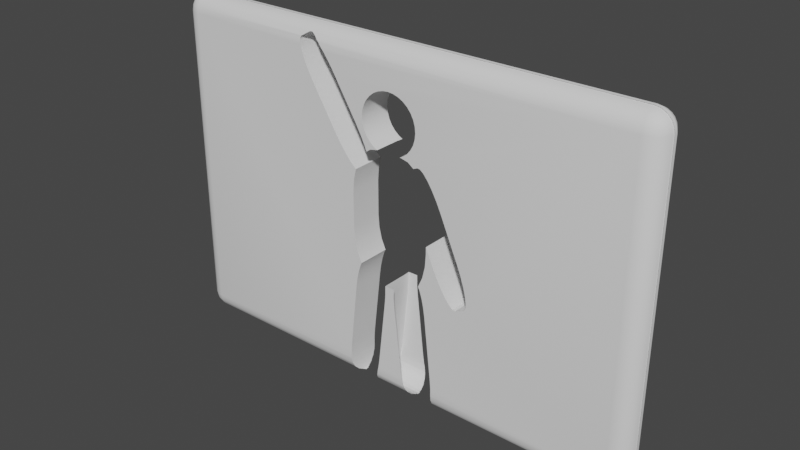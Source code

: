 # Source: wall4_def.blend  (saved by Blender 2.82.7; exported with 4.5.12 LTS)
import bpy
from mathutils import Matrix  # noqa: F401  (used for matrix-valued properties, if any)

bpy.ops.wm.read_factory_settings(use_empty=True)
scene = bpy.context.scene
scene.name = 'Scene'

# ---- collections
col_collection = bpy.data.collections.new('Collection'); scene.collection.children.link(col_collection)

# ---- node groups
ng_auto_smooth = bpy.data.node_groups.new('Auto Smooth', 'GeometryNodeTree')
_s = ng_auto_smooth.interface.new_socket(name='Geometry', in_out='OUTPUT', socket_type='NodeSocketGeometry')
_s = ng_auto_smooth.interface.new_socket(name='Geometry', in_out='INPUT', socket_type='NodeSocketGeometry')
_s = ng_auto_smooth.interface.new_socket(name='Angle', in_out='INPUT', socket_type='NodeSocketFloat')
_s.subtype = 'ANGLE'
_s.min_value = 0.0
_s.max_value = 3.142
ng_auto_smooth.is_modifier = True
_N = ng_auto_smooth.nodes; _L = ng_auto_smooth.links
n0 = _N.new('NodeGroupOutput'); n0.name = 'Group Output'; n0.location = (480, -100)
n1 = _N.new('NodeGroupInput'); n1.name = 'Group Input'; n1.location = (-420, -300)
n2 = _N.new('NodeGroupInput'); n2.name = 'Group Input.001'; n2.location = (-60, -100)
n3 = _N.new('GeometryNodeSetShadeSmooth'); n3.name = 'Set Shade Smooth'; n3.location = (120, -100)
n3.domain = 'EDGE'
n4 = _N.new('GeometryNodeSetShadeSmooth'); n4.name = 'Set Shade Smooth.001'; n4.location = (300, -100)
n5 = _N.new('GeometryNodeInputMeshEdgeAngle'); n5.name = 'Edge Angle'; n5.location = (-420, -220)
n6 = _N.new('GeometryNodeInputEdgeSmooth'); n6.name = 'Is Edge Smooth'; n6.location = (-60, -160)
n7 = _N.new('GeometryNodeInputShadeSmooth'); n7.name = 'Is Face Smooth'; n7.location = (-240, -340)
n8 = _N.new('FunctionNodeBooleanMath'); n8.name = 'Boolean Math'; n8.location = (-60, -220)
n9 = _N.new('FunctionNodeCompare'); n9.name = 'Compare'; n9.location = (-240, -180)
n9.operation = 'LESS_EQUAL'
_L.new(n5.outputs[0], n9.inputs[0])
_L.new(n4.outputs[0], n0.inputs[0])
_L.new(n1.outputs[1], n9.inputs[1])
_L.new(n9.outputs[0], n8.inputs[0])
_L.new(n7.outputs[0], n8.inputs[1])
_L.new(n2.outputs[0], n3.inputs[0])
_L.new(n6.outputs[0], n3.inputs[1])
_L.new(n3.outputs[0], n4.inputs[0])
_L.new(n8.outputs[0], n3.inputs[2])
n0.is_active_output = True

# ---- world
world_world = bpy.data.worlds.new('World'); scene.world = world_world
world_world.use_nodes = True; world_world.node_tree.nodes.clear()
_N = world_world.node_tree.nodes; _L = world_world.node_tree.links
n0 = _N.new('ShaderNodeOutputWorld'); n0.name = 'World Output'; n0.location = (300, 300)
n1 = _N.new('ShaderNodeBackground'); n1.name = 'Background'; n1.location = (10, 300)
n1.inputs[0].default_value = (0.05088, 0.05088, 0.05088, 1.0)
_L.new(n1.outputs[0], n0.inputs[0])
n0.is_active_output = True
world_world.color = (0.05088, 0.05088, 0.05088)
world_world.use_sun_shadow = False
world_world.sun_shadow_jitter_overblur = 0.0

# ---- meshes
me_cube = bpy.data.meshes.new('Cube')
me_cube.from_pydata([(-0.9556, 0.2263, -0.2043), (-0.7623, 0.2263, -1.018), (-0.9331, 0.2263, -0.502), (-0.8671, 0.2263, -0.7796), (-0.2958, 0.2263, 1.783), (-0.9556, 0.2263, 0.633), (-0.4665, 0.2263, 1.744), (-0.9331, 0.2263, 0.9306), (0.3652, 0.2263, 1.783), (0.5359, 0.2263, 1.744), (-2.14, -0.2787, 3.908), (-1.42, -0.2787, 3.163), (-2.072, -0.2787, 3.909), (-1.974, -0.2787, 3.851), (-1.85, -0.2787, 3.738), (-1.564, -0.2787, 3.382), (-1.71, -0.2787, 3.578), (-0.8573, -0.2787, 2.245), (-0.7269, -0.2787, 2.018), (-0.6182, -0.2787, 1.798), (-2.342, -0.2787, 3.784), (-2.003, -0.2787, 2.805), (-2.373, -0.2787, 3.725), (-2.366, -0.2787, 3.61), (-2.133, -0.2787, 3.032), (-2.242, -0.2787, 3.252), (-2.321, -0.2787, 3.449), (-1.44, -0.2787, 1.887), (-0.8868, -0.2787, 1.199), (-1.01, -0.2787, 1.312), (-1.297, -0.2787, 1.668), (-1.15, -0.2787, 1.472), (1.808, 0.1096, -1.251), (1.198, 0.1096, -0.4138), (1.742, 0.1096, -1.243), (1.652, 0.1096, -1.172), (1.545, 0.1096, -1.043), (1.31, 0.1096, -0.6505), (1.429, 0.1096, -0.8652), (2.026, 0.1096, -1.156), (1.824, 0.1096, -0.1395), (2.065, 0.1096, -1.101), (2.074, 0.1096, -0.9868), (1.922, 0.1096, -0.3824), (2.0, 0.1096, -0.615), (2.052, 0.1096, -0.8211), (0.7824, 0.1096, 1.684), (1.393, 0.1096, 0.8468), (0.849, 0.1096, 1.676), (0.9389, 0.1096, 1.605), (1.046, 0.1096, 1.476), (1.281, 0.1096, 1.084), (1.162, 0.1096, 1.298), (5.558, 0.4, 3.658), (5.558, -0.04166, 4.1), (6.0, -0.04166, 3.658), (5.558, 0.3784, 3.795), (5.558, 0.3157, 3.918), (5.695, 0.3784, 3.658), (5.698, 0.3528, 3.799), (5.694, 0.2936, 3.912), (5.818, 0.3157, 3.658), (5.812, 0.2933, 3.794), (5.792, 0.2513, 3.892), (5.695, -0.04166, 4.078), (5.818, -0.04166, 4.016), (5.558, 0.09484, 4.078), (5.699, 0.09846, 4.053), (5.812, 0.09389, 3.994), (5.558, 0.2179, 4.016), (5.694, 0.2121, 3.993), (5.792, 0.192, 3.951), (5.978, 0.09484, 3.658), (5.916, 0.2179, 3.658), (5.978, -0.04166, 3.795), (5.953, 0.09925, 3.798), (5.894, 0.2119, 3.794), (5.916, -0.04166, 3.918), (5.893, 0.09424, 3.912), (5.851, 0.192, 3.892), (5.558, -0.04166, -4.1), (5.558, 0.4, -3.658), (6.0, -0.04166, -3.658), (5.558, 0.09484, -4.078), (5.558, 0.2179, -4.016), (5.695, -0.04166, -4.078), (5.698, 0.09925, -4.053), (5.694, 0.2119, -3.994), (5.818, -0.04166, -4.016), (5.812, 0.09424, -3.993), (5.792, 0.192, -3.951), (5.695, 0.3784, -3.658), (5.818, 0.3157, -3.658), (5.558, 0.3784, -3.795), (5.699, 0.3528, -3.798), (5.812, 0.2936, -3.794), (5.558, 0.3157, -3.918), (5.694, 0.2933, -3.912), (5.792, 0.2513, -3.892), (5.978, -0.04166, -3.795), (5.916, -0.04166, -3.918), (5.978, 0.09484, -3.658), (5.953, 0.09846, -3.799), (5.894, 0.09389, -3.912), (5.916, 0.2179, -3.658), (5.893, 0.2121, -3.794), (5.851, 0.192, -3.892), (6.0, 0.04166, 3.658), (5.558, 0.04166, 4.1), (5.558, -0.4, 3.658), (5.978, 0.04166, 3.795), (5.916, 0.04166, 3.918), (5.978, -0.09484, 3.658), (5.953, -0.09846, 3.799), (5.894, -0.09389, 3.912), (5.916, -0.2179, 3.658), (5.893, -0.2121, 3.794), (5.851, -0.192, 3.892), (5.558, -0.09484, 4.078), (5.558, -0.2179, 4.016), (5.695, 0.04166, 4.078), (5.698, -0.09925, 4.053), (5.694, -0.2119, 3.994), (5.818, 0.04166, 4.016), (5.812, -0.09424, 3.993), (5.792, -0.192, 3.951), (5.695, -0.3784, 3.658), (5.818, -0.3157, 3.658), (5.558, -0.3784, 3.795), (5.699, -0.3528, 3.798), (5.812, -0.2936, 3.794), (5.558, -0.3157, 3.918), (5.694, -0.2933, 3.912), (5.792, -0.2513, 3.892), (6.0, 0.04166, -3.658), (5.558, -0.4, -3.658), (5.558, 0.04166, -4.1), (5.978, -0.09484, -3.658), (5.916, -0.2179, -3.658), (5.978, 0.04166, -3.795), (5.953, -0.09925, -3.798), (5.894, -0.2119, -3.794), (5.916, 0.04166, -3.918), (5.893, -0.09424, -3.912), (5.851, -0.192, -3.892), (5.558, -0.3784, -3.795), (5.558, -0.3157, -3.918), (5.695, -0.3784, -3.658), (5.698, -0.3528, -3.799), (5.694, -0.2936, -3.912), (5.818, -0.3157, -3.658), (5.812, -0.2933, -3.794), (5.792, -0.2513, -3.892), (5.695, 0.04166, -4.078), (5.818, 0.04166, -4.016), (5.558, -0.09484, -4.078), (5.699, -0.09846, -4.053), (5.812, -0.09389, -3.994), (5.558, -0.2179, -4.016), (5.694, -0.2121, -3.993), (5.792, -0.192, -3.951), (-5.558, 0.4, 3.658), (-6.0, -0.04166, 3.658), (-5.558, -0.04166, 4.1), (-5.695, 0.3784, 3.658), (-5.818, 0.3157, 3.658), (-5.558, 0.3784, 3.795), (-5.699, 0.3528, 3.798), (-5.812, 0.2936, 3.794), (-5.558, 0.3157, 3.918), (-5.694, 0.2933, 3.912), (-5.792, 0.2513, 3.892), (-5.978, -0.04166, 3.795), (-5.916, -0.04166, 3.918), (-5.978, 0.09484, 3.658), (-5.953, 0.09846, 3.799), (-5.894, 0.09389, 3.912), (-5.916, 0.2179, 3.658), (-5.893, 0.2121, 3.794), (-5.851, 0.192, 3.892), (-5.558, 0.09484, 4.078), (-5.558, 0.2179, 4.016), (-5.695, -0.04166, 4.078), (-5.698, 0.09925, 4.053), (-5.694, 0.2119, 3.994), (-5.818, -0.04166, 4.016), (-5.812, 0.09424, 3.993), (-5.792, 0.192, 3.951), (-6.0, -0.04166, -3.658), (-5.558, 0.4, -3.658), (-5.558, -0.04166, -4.1), (-5.978, 0.09484, -3.658), (-5.916, 0.2179, -3.658), (-5.978, -0.04166, -3.795), (-5.953, 0.09925, -3.798), (-5.894, 0.2119, -3.794), (-5.916, -0.04166, -3.918), (-5.893, 0.09424, -3.912), (-5.851, 0.192, -3.892), (-5.558, 0.3784, -3.795), (-5.558, 0.3157, -3.918), (-5.695, 0.3784, -3.658), (-5.698, 0.3528, -3.799), (-5.694, 0.2936, -3.912), (-5.818, 0.3157, -3.658), (-5.812, 0.2933, -3.794), (-5.792, 0.2513, -3.892), (-5.695, -0.04166, -4.078), (-5.818, -0.04166, -4.016), (-5.558, 0.09484, -4.078), (-5.699, 0.09846, -4.053), (-5.812, 0.09389, -3.994), (-5.558, 0.2179, -4.016), (-5.694, 0.2121, -3.993), (-5.792, 0.192, -3.951), (-6.0, 0.04166, 3.658), (-5.558, -0.4, 3.658), (-5.558, 0.04166, 4.1), (-5.978, -0.09484, 3.658), (-5.916, -0.2179, 3.658), (-5.978, 0.04166, 3.795), (-5.953, -0.09925, 3.798), (-5.894, -0.2119, 3.794), (-5.916, 0.04166, 3.918), (-5.893, -0.09424, 3.912), (-5.851, -0.192, 3.892), (-5.558, -0.3784, 3.795), (-5.558, -0.3157, 3.918), (-5.695, -0.3784, 3.658), (-5.698, -0.3528, 3.799), (-5.694, -0.2936, 3.912), (-5.818, -0.3157, 3.658), (-5.812, -0.2933, 3.794), (-5.792, -0.2513, 3.892), (-5.695, 0.04166, 4.078), (-5.818, 0.04166, 4.016), (-5.558, -0.09484, 4.078), (-5.699, -0.09846, 4.053), (-5.812, -0.09389, 3.994), (-5.558, -0.2179, 4.016), (-5.694, -0.2121, 3.993), (-5.792, -0.192, 3.951), (-5.558, 0.04166, -4.1), (-5.558, -0.4, -3.658), (-6.0, 0.04166, -3.658), (-5.558, -0.09484, -4.078), (-5.558, -0.2179, -4.016), (-5.695, 0.04166, -4.078), (-5.698, -0.09925, -4.053), (-5.694, -0.2119, -3.994), (-5.818, 0.04166, -4.016), (-5.812, -0.09424, -3.993), (-5.792, -0.192, -3.951), (-5.695, -0.3784, -3.658), (-5.818, -0.3157, -3.658), (-5.558, -0.3784, -3.795), (-5.699, -0.3528, -3.798), (-5.812, -0.2936, -3.794), (-5.558, -0.3157, -3.918), (-5.694, -0.2933, -3.912), (-5.792, -0.2513, -3.892), (-5.978, 0.04166, -3.795), (-5.916, 0.04166, -3.918), (-5.978, -0.09484, -3.658), (-5.953, -0.09846, -3.799), (-5.894, -0.09389, -3.912), (-5.916, -0.2179, -3.658), (-5.893, -0.2121, -3.794), (-5.851, -0.192, -3.892), (0.8539, 0.4, 1.666), (0.9435, 0.4, 1.594), (0.7861, 0.4, 1.676), (1.047, 0.4, 1.469), (1.16, 0.4, 1.298), (1.278, 0.4, 1.085), (1.313, 0.4, -0.6515), (1.998, 0.4, -0.6164), (1.921, 0.4, -0.3858), (2.048, 0.4, -0.8156), (1.431, 0.4, -0.8647), (2.069, 0.4, -0.9764), (2.061, 0.4, -1.091), (1.544, 0.4, -1.036), (1.647, 0.4, -1.161), (1.737, 0.4, -1.233), (1.805, 0.4, -1.243), (2.022, 0.4, -1.147), (1.391, 0.4, 0.846), (1.823, 0.4, -0.1404), (1.2, 0.4, -0.4129), (2.065, -0.4, -1.101), (2.0, -0.4, -0.615), (1.922, -0.4, -0.3824), (2.074, -0.4, -0.9868), (2.052, -0.4, -0.8211), (1.198, -0.4, -0.4138), (0.7824, -0.4, 1.684), (0.849, -0.4, 1.676), (1.808, -0.4, -1.251), (1.046, -0.4, 1.476), (1.162, -0.4, 1.298), (2.026, -0.4, -1.156), (1.652, -0.4, -1.172), (1.545, -0.4, -1.043), (1.31, -0.4, -0.6505), (1.429, -0.4, -0.8652), (1.742, -0.4, -1.243), (1.393, -0.4, 0.8468), (1.824, -0.4, -0.1395), (0.9389, -0.4, 1.605), (1.281, -0.4, 1.084), (-2.057, 0.3315, 3.887), (-1.958, 0.3626, 3.826), (-1.924, 0.3784, 3.795), (-1.844, 0.3901, 3.721), (-2.276, 0.3784, 3.795), (-2.329, 0.3835, 3.762), (-2.127, 0.3307, 3.888), (-2.359, 0.3936, 3.699), (-1.717, 0.4, 3.576), (-1.789, 0.4, 3.658), (-2.356, 0.4, 3.658), (-2.35, 0.4, 3.583), (-1.573, 0.4, 3.384), (-2.308, 0.4, 3.435), (-2.132, 0.4, 3.042), (-2.237, 0.4, 3.257), (-1.288, 0.4, 1.667), (-0.7285, 0.4, 2.008), (-0.6472, 0.4, 1.842), (-0.6235, 0.4, 1.793), (-1.143, 0.4, 1.474), (-1.016, 0.4, 1.33), (-0.9036, 0.4, 1.226), (-1.425, 0.4, 3.16), (-0.8622, 0.4, 2.242), (-1.998, 0.4, 2.808), (-1.628, 0.4, 2.204), (-1.435, 0.4, 1.89), (-2.242, -0.4, 3.252), (-0.6182, -0.4, 1.798), (-2.133, -0.4, 3.032), (-2.366, -0.4, 3.61), (-2.369, -0.4, 3.658), (-2.321, -0.4, 3.449), (-2.373, -0.3895, 3.725), (-0.7269, -0.4, 2.018), (-0.6425, -0.4, 1.847), (-0.8573, -0.4, 2.245), (-1.564, -0.4, 3.382), (-1.297, -0.4, 1.668), (-2.14, -0.3205, 3.908), (-1.15, -0.4, 1.472), (-1.71, -0.4, 3.578), (-1.78, -0.4, 3.658), (-2.325, -0.3784, 3.795), (-2.342, -0.38, 3.784), (-1.01, -0.4, 1.312), (-1.974, -0.3496, 3.851), (-1.42, -0.4, 3.163), (-1.44, -0.4, 1.887), (-2.072, -0.3201, 3.909), (-1.85, -0.3873, 3.738), (-1.912, -0.3784, 3.795), (-0.8868, -0.4, 1.199), (-2.003, -0.4, 2.805), (-1.641, -0.4, 2.215), (0.158, -0.4, -1.389), (0.158, 0.4, -1.389), (1.194, -0.3951, -3.689), (1.194, -0.4, -3.658), (1.194, 0.3951, -3.689), (1.185, 0.3784, -3.795), (1.185, -0.3784, -3.795), (0.1592, -0.4, -1.596), (0.1592, 0.4, -1.596), (1.179, 0.3408, -3.869), (1.179, -0.3408, -3.869), (0.1763, -0.4, -1.817), (0.1763, 0.4, -1.817), (1.176, -0.4, -3.261), (1.176, 0.4, -3.261), (1.116, 0.09484, -4.078), (1.146, 0.2179, -4.016), (1.149, 0.2252, -4.008), (1.116, -0.09484, -4.078), (1.146, -0.2179, -4.016), (1.149, -0.2252, -4.008), (1.194, 0.4, -3.658), (1.193, -0.4, -3.482), (1.193, 0.4, -3.482), (1.106, -0.03581, -4.099), (1.106, 0.03581, -4.099), (1.105, -0.04166, -4.1), (1.105, 0.04166, -4.1), (1.169, 0.3157, -3.918), (1.169, -0.3157, -3.918), (0.9278, -0.4, -1.303), (0.9278, 0.4, -1.303), (0.9723, -0.4, -1.506), (0.9723, 0.4, -1.506), (0.4244, 0.3815, -3.775), (0.4244, -0.3815, -3.775), (0.4307, -0.3784, -3.795), (0.4307, 0.3784, -3.795), (0.4694, 0.3157, -3.918), (0.4785, 0.2868, -3.947), (0.4694, -0.3157, -3.918), (0.4785, -0.2868, -3.947), (0.3798, -0.4, -3.573), (0.3798, 0.4, -3.573), (0.3987, -0.4, -3.658), (0.3987, 0.4, -3.658), (0.54, 0.09484, -4.078), (0.5386, 0.09836, -4.077), (0.5386, -0.09836, -4.077), (0.54, -0.09484, -4.078), (0.5104, 0.2179, -4.016), (0.5104, -0.2179, -4.016), (0.8736, -0.4, -1.131), (0.8736, 0.4, -1.131), (1.004, -0.4, -1.724), (1.004, 0.4, -1.724), (0.3479, -0.4, -3.354), (0.3479, 0.4, -3.354), (0.5569, -0.04166, -4.1), (0.5569, 0.04166, -4.1), (-0.8479, 0.4, -1.277), (-0.8479, -0.4, -1.277), (-0.4587, 0.1499, -4.05), (-0.4587, -0.1499, -4.05), (-0.8925, 0.4, -1.479), (-0.8925, -0.4, -1.479), (-0.4427, -0.2179, -4.016), (-0.4427, 0.2179, -4.016), (-0.3987, -0.313, -3.921), (-0.3987, 0.313, -3.921), (-0.7938, 0.4, -1.105), (-0.7938, -0.4, -1.105), (-0.3979, -0.3157, -3.918), (-0.3979, 0.3157, -3.918), (-0.3, 0.4, -3.546), (-0.3, -0.4, -3.546), (-0.2681, 0.4, -3.328), (-0.2681, -0.4, -3.328), (-0.3247, 0.4, -3.658), (-0.3247, -0.4, -3.658), (-0.3591, -0.3784, -3.795), (-0.3591, 0.3784, -3.795), (-0.3446, 0.3857, -3.749), (-0.3446, -0.3857, -3.749), (-0.9244, 0.4, -1.698), (-0.9244, -0.4, -1.698), (-0.4976, -0.04166, -4.1), (-0.4976, 0.04166, -4.1), (-0.4807, 0.09484, -4.078), (-0.4807, -0.09484, -4.078), (-1.099, -0.3542, -3.842), (-1.099, 0.3542, -3.842), (-1.083, -0.3157, -3.918), (-1.083, 0.3157, -3.918), (-1.07, -0.2514, -3.982), (-1.07, 0.2514, -3.982), (-1.103, -0.3784, -3.795), (-1.103, 0.3784, -3.795), (-1.096, 0.4, -3.235), (-1.096, -0.4, -3.235), (-1.114, -0.3993, -3.663), (-1.114, 0.3993, -3.663), (-1.027, 0.1057, -4.073), (-1.027, -0.1057, -4.073), (-1.054, -0.2179, -4.016), (-1.054, 0.2179, -4.016), (-1.018, 0.09484, -4.078), (-1.018, -0.09484, -4.078), (-0.07934, 0.4, -1.57), (-0.07934, -0.4, -1.57), (-0.9856, -0.04166, -4.1), (-0.9856, 0.04166, -4.1), (-0.09646, -0.4, -1.79), (-0.09646, 0.4, -1.79), (-1.113, 0.4, -3.456), (-1.113, -0.4, -3.456), (-0.07819, 0.4, -1.363), (-0.07819, -0.4, -1.363), (-1.114, 0.4, -3.658), (-1.114, -0.4, -3.658), (0.6841, 0.4, 1.631), (0.5369, 0.4, 1.738), (0.6843, 0.2263, 1.637), (0.3652, 0.4, 1.778), (-0.4672, 0.4, 1.738), (-0.5712, 0.4, 1.663), (-0.5716, 0.2263, 1.668), (-0.9294, 0.4, 0.9323), (-0.869, 0.2263, 1.2), (-0.8648, 0.4, 1.202), (-0.9523, 0.4, 0.633), (-0.9294, 0.4, -0.5033), (-0.8632, 0.4, -0.7799), (0.9988, 0.4, -0.5036), (0.9326, 0.4, -0.7799), (-0.9523, 0.4, -0.2043), (-0.76, 0.4, -1.014), (0.8295, 0.4, -1.014), (0.8232, 0.4, -1.022), (-0.7568, 0.2263, -1.025), (-0.7549, 0.4, -1.021), (-0.2958, 0.4, 1.778), (-0.4058, 0.4, 1.753), (1.022, 0.4, -0.2043), (1.022, 0.4, -0.005624), (1.025, 0.2263, -0.01608), (0.1613, 0.4, -1.349), (-0.07933, 0.4, -1.349), (-0.07886, 0.2263, -1.355), (1.025, -0.4, -0.2043), (1.025, -0.4, -0.01813), (1.025, 0.1096, -0.01813), (0.3652, -0.4, 1.783), (-0.9556, -0.4, 0.633), (-0.7623, -0.4, -1.018), (-0.7568, -0.4, -1.025), (0.5359, -0.4, 1.744), (0.6808, 0.1096, 1.64), (0.6808, -0.4, 1.64), (-0.8671, -0.4, -0.7796), (-0.2958, -0.4, 1.783), (-0.4029, -0.4, 1.759), (-0.4665, -0.4, 1.744), (0.1609, -0.4, -1.355), (-0.07886, -0.4, -1.355), (-0.9556, -0.4, -0.2043), (-0.9331, -0.4, -0.502), (-0.5673, -0.4, 1.671), (-0.5673, -0.2787, 1.671), (1.003, -0.4, -0.502), (-0.9331, -0.4, 0.9306), (-0.8715, -0.4, 1.19), (-0.8715, -0.2787, 1.19), (0.8317, -0.4, -1.018), (0.8252, -0.4, -1.027), (0.9365, -0.4, -0.7796), (-0.6251, -0.4, 2.146), (-0.6251, 0.4, 2.146), (-0.5603, -0.4, 2.025), (-0.5603, 0.4, 2.025), (0.3224, -0.4, 1.783), (0.3118, 0.4, 1.778), (0.3224, 0.2263, 1.783), (-0.665, 0.4, 2.278), (-0.665, -0.4, 2.278), (0.5186, -0.4, 1.919), (0.5186, 0.4, 1.919), (0.4123, -0.4, 2.998), (0.4123, 0.4, 2.998), (0.2911, -0.4, 3.062), (0.2911, 0.4, 3.062), (0.6058, -0.4, 2.025), (0.6058, 0.4, 2.025), (0.1596, -0.4, 3.102), (0.1596, 0.4, 3.102), (-0.2456, -0.4, 3.062), (-0.2456, 0.4, 3.062), (-0.6784, 0.4, 2.415), (-0.6784, -0.4, 2.415), (-0.2768, -0.4, 1.783), (-0.2662, 0.4, 1.778), (-0.2768, 0.2263, 1.783), (-0.3668, -0.4, 2.998), (-0.3668, 0.4, 2.998), (0.7105, -0.4, 2.551), (0.7105, 0.4, 2.551), (0.5186, -0.4, 2.91), (0.5186, 0.4, 2.91), (0.6706, -0.4, 2.683), (0.6706, 0.4, 2.683), (0.724, -0.4, 2.415), (0.724, 0.4, 2.415), (-0.4731, -0.4, 1.919), (-0.4731, 0.4, 1.919), (-0.3668, -0.4, 1.832), (-0.3668, 0.4, 1.832), (0.02277, -0.4, 3.116), (0.02277, 0.4, 3.116), (0.7105, -0.4, 2.278), (0.7105, 0.4, 2.278), (0.4123, 0.4, 1.832), (0.4123, -0.4, 1.832), (0.6706, -0.4, 2.146), (0.6706, 0.4, 2.146), (-0.6251, 0.4, 2.683), (-0.6251, -0.4, 2.683), (-0.5603, -0.4, 2.804), (-0.5603, 0.4, 2.804), (-0.665, 0.4, 2.551), (-0.665, -0.4, 2.551), (-0.4731, -0.4, 2.91), (-0.4731, 0.4, 2.91), (-0.114, -0.4, 3.102), (-0.114, 0.4, 3.102), (0.6058, -0.4, 2.804), (0.6058, 0.4, 2.804)], [], [(8, 519, 547, 549), (0, 2, 498, 502), (2, 3, 499, 498), (3, 1, 503, 499), (4, 6, 491, 509, 508), (6, 493, 492, 491), (5, 497, 494, 7), (7, 494, 496, 495), (8, 490, 488, 9), (9, 488, 487, 489), (1, 3, 526, 521), (3, 2, 533, 526), (2, 0, 532, 533), (4, 508, 567, 568), (8, 9, 523, 519), (9, 489, 524, 525, 523), (21, 365, 366, 360, 27), (10, 317, 311, 12), (12, 311, 312, 13), (13, 312, 313, 314, 14), (11, 15, 323, 334), (15, 16, 319, 323), (16, 14, 314, 320, 319), (17, 335, 328, 18), (18, 328, 329, 330, 19), (19, 330, 492, 493, 535), (20, 22, 318, 316), (22, 23, 322, 321, 318), (23, 26, 324, 322), (21, 336, 325, 24), (24, 325, 326, 25), (25, 326, 324, 26), (28, 333, 332, 29), (27, 30, 327, 338), (30, 31, 331, 327), (31, 29, 332, 331), (10, 12, 361, 351), (12, 13, 358, 361), (13, 14, 362, 363, 358), (14, 16, 353, 354, 362), (16, 15, 349, 353), (15, 11, 359, 349), (20, 316, 315, 317, 10), (27, 338, 337, 336, 21), (28, 29, 357, 364), (29, 31, 352, 357), (31, 30, 350, 352), (30, 27, 360, 350), (10, 351, 355, 356, 20), (40, 308, 307, 47), (46, 296, 525, 524), (32, 285, 284, 34), (34, 284, 283, 35), (35, 283, 282, 36), (33, 37, 275, 289), (37, 38, 279, 275), (38, 36, 282, 279), (39, 41, 281, 286), (41, 42, 280, 281), (42, 45, 278, 280), (40, 288, 277, 43), (43, 277, 276, 44), (44, 276, 278, 45), (46, 271, 269, 48), (48, 269, 270, 49), (49, 270, 272, 50), (47, 51, 274, 287), (51, 52, 273, 274), (52, 50, 272, 273), (32, 34, 306, 298), (34, 35, 302, 306), (35, 36, 303, 302), (36, 38, 305, 303), (38, 37, 304, 305), (37, 33, 295, 304), (39, 286, 285, 32), (47, 287, 288, 40), (46, 48, 297, 296), (48, 49, 309, 297), (49, 50, 299, 309), (50, 52, 300, 299), (52, 51, 310, 300), (51, 47, 307, 310), (32, 298, 301, 39), (190, 477, 478, 242), (244, 215, 162, 188), (135, 293, 290, 301, 298, 306, 302, 303, 305, 304, 295, 517, 516, 536, 542, 540, 541, 419, 397, 399, 421, 380, 389, 370), (54, 163, 217, 108), (82, 55, 107, 134), (53, 56, 59, 58), (56, 57, 60, 59), (57, 69, 70, 60), (58, 59, 62, 61), (59, 60, 63, 62), (60, 70, 71, 63), (54, 64, 67, 66), (64, 65, 68, 67), (65, 77, 78, 68), (66, 67, 70, 69), (67, 68, 71, 70), (68, 78, 79, 71), (55, 72, 75, 74), (72, 73, 76, 75), (73, 61, 62, 76), (74, 75, 78, 77), (75, 76, 79, 78), (76, 62, 63, 79), (63, 71, 79), (80, 83, 86, 85), (83, 84, 87, 86), (84, 96, 97, 87), (85, 86, 89, 88), (86, 87, 90, 89), (87, 97, 98, 90), (81, 91, 94, 93), (91, 92, 95, 94), (92, 104, 105, 95), (93, 94, 97, 96), (94, 95, 98, 97), (95, 105, 106, 98), (82, 99, 102, 101), (99, 100, 103, 102), (100, 88, 89, 103), (101, 102, 105, 104), (102, 103, 106, 105), (103, 89, 90, 106), (90, 98, 106), (107, 110, 113, 112), (110, 111, 114, 113), (111, 123, 124, 114), (112, 113, 116, 115), (113, 114, 117, 116), (114, 124, 125, 117), (108, 118, 121, 120), (118, 119, 122, 121), (119, 131, 132, 122), (120, 121, 124, 123), (121, 122, 125, 124), (122, 132, 133, 125), (109, 126, 129, 128), (126, 127, 130, 129), (127, 115, 116, 130), (128, 129, 132, 131), (129, 130, 133, 132), (130, 116, 117, 133), (117, 125, 133), (134, 137, 140, 139), (137, 138, 141, 140), (138, 150, 151, 141), (139, 140, 143, 142), (140, 141, 144, 143), (141, 151, 152, 144), (135, 145, 148, 147), (145, 146, 149, 148), (146, 158, 159, 149), (147, 148, 151, 150), (148, 149, 152, 151), (149, 159, 160, 152), (136, 153, 156, 155), (153, 154, 157, 156), (154, 142, 143, 157), (155, 156, 159, 158), (156, 157, 160, 159), (157, 143, 144, 160), (144, 152, 160), (161, 164, 167, 166), (164, 165, 168, 167), (165, 177, 178, 168), (166, 167, 170, 169), (167, 168, 171, 170), (168, 178, 179, 171), (162, 172, 175, 174), (172, 173, 176, 175), (173, 185, 186, 176), (174, 175, 178, 177), (175, 176, 179, 178), (176, 186, 187, 179), (163, 180, 183, 182), (180, 181, 184, 183), (181, 169, 170, 184), (182, 183, 186, 185), (183, 184, 187, 186), (184, 170, 171, 187), (171, 179, 187), (188, 191, 194, 193), (191, 192, 195, 194), (192, 204, 205, 195), (193, 194, 197, 196), (194, 195, 198, 197), (195, 205, 206, 198), (189, 199, 202, 201), (199, 200, 203, 202), (200, 212, 213, 203), (201, 202, 205, 204), (202, 203, 206, 205), (203, 213, 214, 206), (190, 207, 210, 209), (207, 208, 211, 210), (208, 196, 197, 211), (209, 210, 213, 212), (210, 211, 214, 213), (211, 197, 198, 214), (198, 206, 214), (215, 218, 221, 220), (218, 219, 222, 221), (219, 231, 232, 222), (220, 221, 224, 223), (221, 222, 225, 224), (222, 232, 233, 225), (216, 226, 229, 228), (226, 227, 230, 229), (227, 239, 240, 230), (228, 229, 232, 231), (229, 230, 233, 232), (230, 240, 241, 233), (217, 234, 237, 236), (234, 235, 238, 237), (235, 223, 224, 238), (236, 237, 240, 239), (237, 238, 241, 240), (238, 224, 225, 241), (225, 233, 241), (242, 245, 248, 247), (245, 246, 249, 248), (246, 258, 259, 249), (247, 248, 251, 250), (248, 249, 252, 251), (249, 259, 260, 252), (243, 253, 256, 255), (253, 254, 257, 256), (254, 266, 267, 257), (255, 256, 259, 258), (256, 257, 260, 259), (257, 267, 268, 260), (244, 261, 264, 263), (261, 262, 265, 264), (262, 250, 251, 265), (263, 264, 267, 266), (264, 265, 268, 267), (265, 251, 252, 268), (252, 260, 268), (190, 242, 247, 207), (207, 247, 250, 208), (208, 250, 262, 196), (196, 262, 261, 193), (193, 261, 244, 188), (80, 393, 391, 382, 83), (83, 382, 383, 84), (84, 383, 384, 395, 96), (96, 395, 376, 372, 93), (93, 372, 371, 388, 81), (55, 82, 101, 72), (72, 101, 104, 73), (73, 104, 92, 61), (61, 92, 91, 58), (58, 91, 81, 53), (243, 216, 228, 253), (253, 228, 231, 254), (254, 231, 219, 266), (266, 219, 218, 263), (263, 218, 215, 244), (109, 135, 147, 126), (126, 147, 150, 127), (127, 150, 138, 115), (115, 138, 137, 112), (112, 137, 134, 107), (161, 189, 201, 164), (164, 201, 204, 165), (165, 204, 192, 177), (177, 192, 191, 174), (174, 191, 188, 162), (108, 217, 236, 118), (118, 236, 239, 119), (119, 239, 227, 131), (131, 227, 226, 355, 351, 361, 358, 363, 128), (128, 363, 362, 354, 109), (54, 108, 120, 64), (64, 120, 123, 65), (65, 123, 111, 77), (77, 111, 110, 74), (74, 110, 107, 55), (242, 478, 474, 245), (245, 474, 470, 471, 246), (246, 471, 461, 459, 258), (258, 459, 457, 463, 255), (255, 463, 467, 486, 243), (217, 163, 182, 234), (234, 182, 185, 235), (235, 185, 173, 223), (223, 173, 172, 220), (220, 172, 162, 215), (163, 54, 66, 180), (180, 66, 69, 181), (181, 69, 57, 169), (169, 57, 56, 313, 312, 311, 317, 315, 166), (166, 315, 316, 318, 321, 161), (136, 80, 85, 153), (153, 85, 88, 154), (154, 88, 100, 142), (142, 100, 99, 139), (139, 99, 82, 134), (189, 161, 337, 338, 327, 331, 332, 333, 496, 494, 497, 502, 498, 499, 503, 507, 437, 427, 431, 451, 465, 481, 485), (290, 41, 39, 301), (295, 33, 518, 517), (293, 42, 41, 290), (294, 45, 42, 293), (81, 280, 278, 276, 277, 288, 287, 274, 273, 272, 270, 269, 271, 487, 488, 490, 548, 587, 553, 559, 590, 586, 578, 572, 576, 602, 574, 555, 557, 561, 584, 600, 563, 570, 598, 594, 591, 595, 564, 550, 544, 546, 580, 582, 567, 508, 509, 329, 328, 335, 334, 323, 319, 320, 53), (292, 43, 44, 291), (216, 366, 365, 341, 339, 344, 342, 343), (308, 40, 43, 292), (291, 44, 45, 294), (345, 22, 20, 356), (346, 18, 19, 340, 347), (359, 11, 17, 348), (342, 23, 22, 345, 343), (320, 314, 313, 56, 53), (344, 26, 23, 342), (321, 322, 324, 326, 325, 336, 337, 161), (341, 24, 25, 339), (348, 17, 18, 346), (343, 345, 356, 355, 226, 216), (365, 21, 24, 341), (354, 353, 349, 359, 348, 346, 347, 528, 527, 566, 581, 579, 545, 543, 551, 565, 596, 592, 593, 597, 569, 562, 599, 583, 560, 556, 554, 573, 601, 575, 571, 577, 585, 589, 558, 552, 588, 547, 519, 523, 525, 296, 297, 309, 299, 300, 310, 307, 308, 292, 291, 294, 293, 135, 109), (340, 19, 535, 534), (339, 25, 26, 344), (335, 17, 11, 334), (412, 401, 404, 448, 449, 445), (413, 425, 453, 455), (373, 377, 396, 146, 145), (386, 385, 155, 158), (404, 405, 440, 448), (417, 414, 413, 455, 429, 434), (396, 387, 386, 158, 146), (405, 406, 417, 434, 436, 440), (385, 392, 394, 136, 155), (370, 369, 373, 145, 135), (394, 393, 80, 136), (435, 436, 434, 429, 430, 433), (464, 458, 460, 200, 199), (468, 467, 463, 457, 458, 464), (466, 465, 451, 452), (475, 476, 484, 483), (438, 437, 507, 506, 522), (444, 443, 441, 442), (442, 441, 445, 449, 450, 446), (447, 439, 407, 403), (460, 462, 472, 212, 200), (433, 430, 456, 416, 415, 418), (473, 477, 190, 209), (430, 429, 455, 453, 454, 456), (469, 470, 474, 478, 477, 473), (462, 461, 471, 470, 469, 472), (480, 479, 476, 475), (452, 451, 431, 432), (450, 449, 448, 440, 436, 435, 439, 447), (428, 427, 437, 438), (465, 466, 482, 481), (481, 482, 486, 467, 468, 485), (483, 484, 531, 515, 514), (439, 435, 433, 418, 408, 407), (485, 468, 464, 199, 189), (432, 431, 427, 428), (458, 457, 459, 461, 462, 460), (472, 469, 473, 209, 212), (443, 444, 479, 480), (456, 454, 426, 416), (446, 450, 447, 403, 402, 411), (454, 453, 425, 426), (530, 531, 484, 476, 479, 444, 442, 446, 411, 409, 423, 378, 374, 367), (522, 521, 526, 533, 532, 520, 537, 538, 364, 357, 352, 350, 360, 366, 216, 243, 486, 482, 466, 452, 432, 428, 438), (534, 529, 528, 347, 340), (532, 0, 5, 520), (493, 6, 529, 534, 535), (529, 6, 4, 527, 528), (503, 1, 506, 507), (520, 5, 7, 537), (514, 513, 368, 375, 379, 424, 410, 412, 445, 441, 443, 480, 475, 483), (505, 504, 501, 500, 510, 511, 289, 275, 279, 282, 283, 284, 285, 286, 281, 280, 81, 388, 390, 381, 422, 400, 398, 420), (509, 491, 492, 330, 329), (524, 489, 487, 271, 46), (497, 5, 0, 502), (511, 512, 518, 33, 289), (538, 539, 28, 364), (537, 7, 495, 539, 538), (506, 1, 521, 522), (539, 495, 496, 333, 28), (571, 572, 578, 577), (568, 566, 527, 4), (549, 548, 490, 8), (573, 574, 602, 601), (601, 602, 576, 575), (551, 550, 564, 565), (585, 586, 590, 589), (577, 578, 586, 585), (558, 559, 553, 552), (599, 600, 584, 583), (545, 546, 544, 543), (583, 584, 561, 560), (552, 553, 587, 588), (569, 570, 563, 562), (588, 587, 548, 549, 547), (554, 555, 574, 573), (581, 582, 580, 579), (543, 544, 550, 551), (556, 557, 555, 554), (597, 598, 570, 569), (592, 591, 594, 593), (589, 590, 559, 558), (565, 564, 595, 596), (575, 576, 572, 571), (562, 563, 600, 599), (582, 581, 566, 568, 567), (560, 561, 557, 556), (596, 595, 591, 592), (579, 580, 546, 545), (593, 594, 598, 597)])
me_cube.polygons.foreach_set('use_smooth', [True] * 416)
_uv = me_cube.uv_layers.new(name='UVMap')
_uv.uv.foreach_set('vector', [0.7083, 0.5833, 0.7083, 0.5945, 0.7137, 0.5945, 0.7137, 0.5833, 0.4666, 0.1667, 0.4429, 0.1667, 0.4428, 0.1698, 0.4666, 0.1698, 0.4429, 0.1667, 0.4208, 0.1667, 0.4208, 0.1698, 0.4428, 0.1698, 0.4208, 0.1667, 0.375, 0.1667, 0.375, 0.1698, 0.4208, 0.1698, 0.7917, 0.5833, 0.8133, 0.5833, 0.8134, 0.5802, 0.8056, 0.5802, 0.7917, 0.5802, 0.8133, 0.5833, 0.8265, 0.5833, 0.8265, 0.5802, 0.8134, 0.5802, 0.5334, 0.1667, 0.5334, 0.1698, 0.5572, 0.1698, 0.5571, 0.1667, 0.5571, 0.1667, 0.5572, 0.1698, 0.5787, 0.1698, 0.5786, 0.1667, 0.7083, 0.5833, 0.7083, 0.5802, 0.6866, 0.5802, 0.6867, 0.5833, 0.6867, 0.5833, 0.6866, 0.5802, 0.6681, 0.5802, 0.668, 0.5833, 0.375, 0.1667, 0.4208, 0.1667, 0.4208, 0.1555, 0.375, 0.1555, 0.4208, 0.1667, 0.4429, 0.1667, 0.4429, 0.1555, 0.4208, 0.1555, 0.4429, 0.1667, 0.4666, 0.1667, 0.4666, 0.1555, 0.4429, 0.1555, 0.7917, 0.5833, 0.7917, 0.5802, 0.788, 0.5802, 0.7893, 0.5833, 0.7083, 0.5833, 0.6867, 0.5833, 0.6867, 0.5945, 0.7083, 0.5945, 0.6867, 0.5833, 0.668, 0.5833, 0.6684, 0.5854, 0.6684, 0.5945, 0.6867, 0.5945, 0.4566, 0.5816, 0.4566, 0.5845, 0.5124, 0.5845, 0.5434, 0.5845, 0.5434, 0.5816, 0.2066, 0.5816, 0.2066, 0.5671, 0.1849, 0.5671, 0.1855, 0.5816, 0.1855, 0.5816, 0.1849, 0.5671, 0.1657, 0.5664, 0.1658, 0.5816, 0.1658, 0.5816, 0.1657, 0.5664, 0.1538, 0.566, 0.125, 0.5657, 0.125, 0.5816, 0.4566, 0.1684, 0.4355, 0.1684, 0.435, 0.1845, 0.4566, 0.1845, 0.4355, 0.1684, 0.4158, 0.1684, 0.4157, 0.1845, 0.435, 0.1845, 0.4158, 0.1684, 0.375, 0.1684, 0.375, 0.1843, 0.3925, 0.1845, 0.4157, 0.1845, 0.5434, 0.1684, 0.5434, 0.1845, 0.5651, 0.1845, 0.5645, 0.1684, 0.5645, 0.1684, 0.5651, 0.1845, 0.58, 0.1845, 0.5843, 0.1845, 0.5842, 0.1684, 0.5842, 0.1684, 0.5843, 0.1845, 0.6141, 0.1845, 0.6123, 0.1804, 0.6104, 0.1684, 0.2934, 0.5816, 0.3145, 0.5816, 0.315, 0.5656, 0.2934, 0.5659, 0.3145, 0.5816, 0.3342, 0.5816, 0.3343, 0.5655, 0.3217, 0.5655, 0.315, 0.5656, 0.3342, 0.5816, 0.375, 0.5816, 0.375, 0.5655, 0.3343, 0.5655, 0.4566, 0.5816, 0.4566, 0.5655, 0.4349, 0.5655, 0.4355, 0.5816, 0.4355, 0.5816, 0.4349, 0.5655, 0.4157, 0.5655, 0.4158, 0.5816, 0.4158, 0.5816, 0.4157, 0.5655, 0.375, 0.5655, 0.375, 0.5816, 0.6658, 0.5816, 0.6657, 0.5655, 0.625, 0.5655, 0.625, 0.5816, 0.5434, 0.5816, 0.5645, 0.5816, 0.565, 0.5655, 0.5434, 0.5655, 0.5645, 0.5816, 0.5842, 0.5816, 0.5843, 0.5655, 0.565, 0.5655, 0.5842, 0.5816, 0.625, 0.5816, 0.625, 0.5655, 0.5843, 0.5655, 0.2066, 0.5816, 0.1855, 0.5816, 0.1855, 0.5826, 0.2066, 0.5826, 0.1855, 0.5816, 0.1658, 0.5816, 0.1658, 0.5833, 0.1855, 0.5826, 0.1658, 0.5816, 0.125, 0.5816, 0.125, 0.5842, 0.1454, 0.5839, 0.1658, 0.5833, 0.375, 0.1684, 0.4158, 0.1684, 0.4158, 0.1655, 0.3954, 0.1655, 0.375, 0.1658, 0.4158, 0.1684, 0.4355, 0.1684, 0.4355, 0.1655, 0.4158, 0.1655, 0.4355, 0.1684, 0.4566, 0.1684, 0.4566, 0.1655, 0.4355, 0.1655, 0.2934, 0.5816, 0.2934, 0.5659, 0.2709, 0.566, 0.2066, 0.5671, 0.2066, 0.5816, 0.5434, 0.5816, 0.5434, 0.5655, 0.5137, 0.5655, 0.4566, 0.5655, 0.4566, 0.5816, 0.6658, 0.5816, 0.625, 0.5816, 0.625, 0.5845, 0.6658, 0.5845, 0.625, 0.5816, 0.5842, 0.5816, 0.5842, 0.5845, 0.625, 0.5845, 0.5842, 0.5816, 0.5645, 0.5816, 0.5645, 0.5845, 0.5842, 0.5845, 0.5645, 0.5816, 0.5434, 0.5816, 0.5434, 0.5845, 0.5645, 0.5845, 0.2066, 0.5816, 0.2066, 0.5826, 0.2861, 0.5839, 0.2934, 0.584, 0.2934, 0.5816, 0.4566, 0.5816, 0.4566, 0.5916, 0.5434, 0.5916, 0.5434, 0.5816, 0.7066, 0.5816, 0.7066, 0.5916, 0.7471, 0.5916, 0.7471, 0.5816, 0.2066, 0.5816, 0.2066, 0.5759, 0.1853, 0.5759, 0.1855, 0.5816, 0.1855, 0.5816, 0.1853, 0.5759, 0.1658, 0.5759, 0.1658, 0.5816, 0.1658, 0.5816, 0.1658, 0.5759, 0.125, 0.5759, 0.125, 0.5816, 0.4566, 0.1684, 0.4355, 0.1684, 0.4353, 0.1741, 0.4566, 0.1741, 0.4355, 0.1684, 0.4158, 0.1684, 0.4157, 0.1741, 0.4353, 0.1741, 0.4158, 0.1684, 0.375, 0.1684, 0.375, 0.1741, 0.4157, 0.1741, 0.2934, 0.5816, 0.3145, 0.5816, 0.3147, 0.5759, 0.2934, 0.5759, 0.3145, 0.5816, 0.3342, 0.5816, 0.3343, 0.5759, 0.3147, 0.5759, 0.3342, 0.5816, 0.375, 0.5816, 0.375, 0.5759, 0.3343, 0.5759, 0.4566, 0.5816, 0.4566, 0.5759, 0.4353, 0.5759, 0.4355, 0.5816, 0.4355, 0.5816, 0.4353, 0.5759, 0.4158, 0.5759, 0.4158, 0.5816, 0.4158, 0.5816, 0.4158, 0.5759, 0.375, 0.5759, 0.375, 0.5816, 0.7066, 0.5816, 0.7066, 0.5759, 0.6853, 0.5759, 0.6855, 0.5816, 0.6855, 0.5816, 0.6853, 0.5759, 0.6658, 0.5759, 0.6658, 0.5816, 0.6658, 0.5816, 0.6658, 0.5759, 0.625, 0.5759, 0.625, 0.5816, 0.5434, 0.5816, 0.5645, 0.5816, 0.5647, 0.5759, 0.5434, 0.5759, 0.5645, 0.5816, 0.5842, 0.5816, 0.5843, 0.5759, 0.5647, 0.5759, 0.5842, 0.5816, 0.625, 0.5816, 0.625, 0.5759, 0.5843, 0.5759, 0.2066, 0.5816, 0.1855, 0.5816, 0.1855, 0.5916, 0.2066, 0.5916, 0.1855, 0.5816, 0.1658, 0.5816, 0.1658, 0.5916, 0.1855, 0.5916, 0.1658, 0.5816, 0.125, 0.5816, 0.125, 0.5916, 0.1658, 0.5916, 0.375, 0.1684, 0.4158, 0.1684, 0.4158, 0.1584, 0.375, 0.1584, 0.4158, 0.1684, 0.4355, 0.1684, 0.4355, 0.1584, 0.4158, 0.1584, 0.4355, 0.1684, 0.4566, 0.1684, 0.4566, 0.1584, 0.4355, 0.1584, 0.2934, 0.5816, 0.2934, 0.5759, 0.2066, 0.5759, 0.2066, 0.5816, 0.5434, 0.5816, 0.5434, 0.5759, 0.4566, 0.5759, 0.4566, 0.5816, 0.7066, 0.5816, 0.6855, 0.5816, 0.6855, 0.5916, 0.7066, 0.5916, 0.6855, 0.5816, 0.6658, 0.5816, 0.6658, 0.5916, 0.6855, 0.5916, 0.6658, 0.5816, 0.625, 0.5816, 0.625, 0.5916, 0.6658, 0.5916, 0.625, 0.5816, 0.5842, 0.5816, 0.5842, 0.5916, 0.625, 0.5916, 0.5842, 0.5816, 0.5645, 0.5816, 0.5645, 0.5916, 0.5842, 0.5916, 0.5645, 0.5816, 0.5434, 0.5816, 0.5434, 0.5916, 0.5645, 0.5916, 0.2066, 0.5816, 0.2066, 0.5916, 0.2934, 0.5916, 0.2934, 0.5816, 0.1342, 0.638, 0.2295, 0.638, 0.2295, 0.612, 0.1342, 0.612, 0.3885, 0.138, 0.6115, 0.138, 0.6115, 0.112, 0.3885, 0.112, 0.3885, 0.7592, 0.4699, 0.8318, 0.4664, 0.832, 0.4648, 0.8328, 0.4619, 0.8373, 0.4621, 0.8387, 0.4643, 0.8406, 0.4682, 0.8428, 0.4736, 0.8452, 0.4802, 0.8477, 0.4874, 0.85, 0.4994, 0.8536, 0.4938, 0.8536, 0.4847, 0.8541, 0.4762, 0.8555, 0.469, 0.8577, 0.4687, 0.8578, 0.4655, 0.8568, 0.4603, 0.8557, 0.4541, 0.8547, 0.4474, 0.8541, 0.4006, 0.8505, 0.3939, 0.8501, 0.3885, 0.8501, 0.6342, 0.638, 0.8658, 0.638, 0.8658, 0.612, 0.6342, 0.612, 0.3885, 0.638, 0.6115, 0.638, 0.6115, 0.612, 0.3885, 0.612, 0.6115, 0.4908, 0.6157, 0.4908, 0.6158, 0.4937, 0.6115, 0.4936, 0.6157, 0.4908, 0.6194, 0.4908, 0.6193, 0.4936, 0.6158, 0.4937, 0.6194, 0.4908, 0.625, 0.4908, 0.625, 0.4936, 0.6193, 0.4936, 0.6115, 0.4936, 0.6158, 0.4937, 0.6157, 0.4961, 0.6115, 0.4962, 0.6158, 0.4937, 0.6193, 0.4936, 0.6187, 0.4957, 0.6157, 0.4961, 0.6193, 0.4936, 0.625, 0.4936, 0.625, 0.4957, 0.6187, 0.4957, 0.6342, 0.638, 0.6314, 0.638, 0.6313, 0.5942, 0.6342, 0.5954, 0.6314, 0.638, 0.6288, 0.638, 0.6289, 0.5957, 0.6313, 0.5942, 0.6288, 0.638, 0.6194, 0.638, 0.6193, 0.5955, 0.6289, 0.5957, 0.6342, 0.5954, 0.6313, 0.5942, 0.6314, 0.5587, 0.6342, 0.5569, 0.6313, 0.5942, 0.6289, 0.5957, 0.6293, 0.565, 0.6314, 0.5587, 0.6289, 0.5957, 0.6193, 0.5955, 0.6187, 0.565, 0.6293, 0.565, 0.6115, 0.638, 0.6115, 0.5954, 0.6158, 0.594, 0.6157, 0.638, 0.6115, 0.5954, 0.6115, 0.5569, 0.6157, 0.5588, 0.6158, 0.594, 0.6115, 0.5569, 0.6115, 0.4962, 0.6157, 0.4961, 0.6157, 0.5588, 0.6157, 0.638, 0.6158, 0.594, 0.6193, 0.5955, 0.6194, 0.638, 0.6158, 0.594, 0.6157, 0.5588, 0.6187, 0.565, 0.6193, 0.5955, 0.6157, 0.5588, 0.6157, 0.4961, 0.6187, 0.4957, 0.6187, 0.565, 0.6187, 0.4957, 0.625, 0.4957, 0.6187, 0.5, 0.3658, 0.638, 0.3658, 0.5954, 0.3687, 0.594, 0.3686, 0.638, 0.3658, 0.5954, 0.3658, 0.5569, 0.3686, 0.5588, 0.3687, 0.594, 0.3658, 0.5569, 0.3658, 0.5, 0.3686, 0.5, 0.3686, 0.5588, 0.3686, 0.638, 0.3687, 0.594, 0.3711, 0.5955, 0.3712, 0.638, 0.3687, 0.594, 0.3686, 0.5588, 0.3707, 0.565, 0.3711, 0.5955, 0.3686, 0.5588, 0.3686, 0.5, 0.3707, 0.5, 0.3707, 0.565, 0.3885, 0.4908, 0.3885, 0.4936, 0.3842, 0.4937, 0.3843, 0.4908, 0.3885, 0.4936, 0.3885, 0.4962, 0.3843, 0.4961, 0.3842, 0.4937, 0.3885, 0.4962, 0.3885, 0.5569, 0.3843, 0.5587, 0.3843, 0.4961, 0.3843, 0.4908, 0.3842, 0.4937, 0.3807, 0.4936, 0.3806, 0.4908, 0.3842, 0.4937, 0.3843, 0.4961, 0.3813, 0.4957, 0.3807, 0.4936, 0.3843, 0.4961, 0.3843, 0.5587, 0.3813, 0.565, 0.3813, 0.4957, 0.3885, 0.638, 0.3843, 0.638, 0.3842, 0.5942, 0.3885, 0.5954, 0.3843, 0.638, 0.3806, 0.638, 0.3807, 0.5957, 0.3842, 0.5942, 0.3806, 0.638, 0.3712, 0.638, 0.3711, 0.5955, 0.3807, 0.5957, 0.3885, 0.5954, 0.3842, 0.5942, 0.3843, 0.5587, 0.3885, 0.5569, 0.3842, 0.5942, 0.3807, 0.5957, 0.3813, 0.565, 0.3843, 0.5587, 0.3807, 0.5957, 0.3711, 0.5955, 0.3707, 0.565, 0.3813, 0.565, 0.3707, 0.565, 0.3707, 0.5, 0.375, 0.565, 0.6115, 0.612, 0.6157, 0.612, 0.6158, 0.6558, 0.6115, 0.6546, 0.6157, 0.612, 0.6194, 0.612, 0.6193, 0.6543, 0.6158, 0.6558, 0.6194, 0.612, 0.6288, 0.612, 0.6289, 0.6545, 0.6193, 0.6543, 0.6115, 0.6546, 0.6158, 0.6558, 0.6157, 0.6913, 0.6115, 0.6931, 0.6158, 0.6558, 0.6193, 0.6543, 0.6187, 0.685, 0.6157, 0.6913, 0.6193, 0.6543, 0.6289, 0.6545, 0.6293, 0.685, 0.6187, 0.685, 0.6342, 0.612, 0.6342, 0.6546, 0.6313, 0.656, 0.6314, 0.612, 0.6342, 0.6546, 0.6342, 0.6931, 0.6314, 0.6912, 0.6313, 0.656, 0.6342, 0.6931, 0.6342, 0.75, 0.6314, 0.75, 0.6314, 0.6912, 0.6314, 0.612, 0.6313, 0.656, 0.6289, 0.6545, 0.6288, 0.612, 0.6313, 0.656, 0.6314, 0.6912, 0.6293, 0.685, 0.6289, 0.6545, 0.6314, 0.6912, 0.6314, 0.75, 0.6293, 0.75, 0.6293, 0.685, 0.6115, 0.7592, 0.6115, 0.7564, 0.6158, 0.7563, 0.6157, 0.7592, 0.6115, 0.7564, 0.6115, 0.7538, 0.6157, 0.7539, 0.6158, 0.7563, 0.6115, 0.7538, 0.6115, 0.6931, 0.6157, 0.6913, 0.6157, 0.7539, 0.6157, 0.7592, 0.6158, 0.7563, 0.6193, 0.7564, 0.6194, 0.7592, 0.6158, 0.7563, 0.6157, 0.7539, 0.6187, 0.7543, 0.6193, 0.7564, 0.6157, 0.7539, 0.6157, 0.6913, 0.6187, 0.685, 0.6187, 0.7543, 0.6187, 0.685, 0.625, 0.685, 0.6187, 0.75, 0.3885, 0.612, 0.3885, 0.6546, 0.3842, 0.656, 0.3843, 0.612, 0.3885, 0.6546, 0.3885, 0.6931, 0.3843, 0.6912, 0.3842, 0.656, 0.3885, 0.6931, 0.3885, 0.7538, 0.3843, 0.7539, 0.3843, 0.6912, 0.3843, 0.612, 0.3842, 0.656, 0.3807, 0.6545, 0.3806, 0.612, 0.3842, 0.656, 0.3843, 0.6912, 0.3813, 0.685, 0.3807, 0.6545, 0.3843, 0.6912, 0.3843, 0.7539, 0.3813, 0.7543, 0.3813, 0.685, 0.3885, 0.7592, 0.3843, 0.7592, 0.3842, 0.7563, 0.3885, 0.7564, 0.3843, 0.7592, 0.3806, 0.7592, 0.3807, 0.7564, 0.3842, 0.7563, 0.3806, 0.7592, 0.375, 0.7592, 0.375, 0.7564, 0.3807, 0.7564, 0.3885, 0.7564, 0.3842, 0.7563, 0.3843, 0.7539, 0.3885, 0.7538, 0.3842, 0.7563, 0.3807, 0.7564, 0.3813, 0.7543, 0.3843, 0.7539, 0.3807, 0.7564, 0.375, 0.7564, 0.375, 0.7543, 0.3813, 0.7543, 0.3658, 0.612, 0.3686, 0.612, 0.3687, 0.6558, 0.3658, 0.6546, 0.3686, 0.612, 0.3712, 0.612, 0.3711, 0.6543, 0.3687, 0.6558, 0.3712, 0.612, 0.3806, 0.612, 0.3807, 0.6545, 0.3711, 0.6543, 0.3658, 0.6546, 0.3687, 0.6558, 0.3686, 0.6913, 0.3658, 0.6931, 0.3687, 0.6558, 0.3711, 0.6543, 0.3707, 0.685, 0.3686, 0.6913, 0.3711, 0.6543, 0.3807, 0.6545, 0.3813, 0.685, 0.3707, 0.685, 0.3813, 0.685, 0.3813, 0.75, 0.375, 0.685, 0.6115, 0.2592, 0.6115, 0.2564, 0.6158, 0.2563, 0.6157, 0.2592, 0.6115, 0.2564, 0.6115, 0.2538, 0.6157, 0.2539, 0.6158, 0.2563, 0.6115, 0.2538, 0.6115, 0.1931, 0.6157, 0.1913, 0.6157, 0.2539, 0.6157, 0.2592, 0.6158, 0.2563, 0.6193, 0.2564, 0.6194, 0.2592, 0.6158, 0.2563, 0.6157, 0.2539, 0.6187, 0.2543, 0.6193, 0.2564, 0.6157, 0.2539, 0.6157, 0.1913, 0.6187, 0.185, 0.6187, 0.2543, 0.6115, 0.112, 0.6157, 0.112, 0.6158, 0.1558, 0.6115, 0.1546, 0.6157, 0.112, 0.6194, 0.112, 0.6193, 0.1543, 0.6158, 0.1558, 0.6194, 0.112, 0.625, 0.112, 0.625, 0.1545, 0.6193, 0.1543, 0.6115, 0.1546, 0.6158, 0.1558, 0.6157, 0.1913, 0.6115, 0.1931, 0.6158, 0.1558, 0.6193, 0.1543, 0.6187, 0.185, 0.6157, 0.1913, 0.6193, 0.1543, 0.625, 0.1545, 0.625, 0.185, 0.6187, 0.185, 0.8658, 0.638, 0.8658, 0.5954, 0.8687, 0.594, 0.8686, 0.638, 0.8658, 0.5954, 0.8658, 0.5569, 0.8686, 0.5588, 0.8687, 0.594, 0.8658, 0.5569, 0.8658, 0.5, 0.8686, 0.5, 0.8686, 0.5588, 0.8686, 0.638, 0.8687, 0.594, 0.8711, 0.5955, 0.8712, 0.638, 0.8687, 0.594, 0.8686, 0.5588, 0.8707, 0.565, 0.8711, 0.5955, 0.8686, 0.5588, 0.8686, 0.5, 0.8707, 0.5, 0.8707, 0.565, 0.6187, 0.2543, 0.6187, 0.25, 0.625, 0.2543, 0.3885, 0.112, 0.3885, 0.1546, 0.3842, 0.156, 0.3843, 0.112, 0.3885, 0.1546, 0.3885, 0.1931, 0.3843, 0.1912, 0.3842, 0.156, 0.3885, 0.1931, 0.3885, 0.2538, 0.3843, 0.2539, 0.3843, 0.1912, 0.3843, 0.112, 0.3842, 0.156, 0.3807, 0.1545, 0.3806, 0.112, 0.3842, 0.156, 0.3843, 0.1912, 0.3813, 0.185, 0.3807, 0.1545, 0.3843, 0.1912, 0.3843, 0.2539, 0.3813, 0.2543, 0.3813, 0.185, 0.3885, 0.2592, 0.3843, 0.2592, 0.3842, 0.2563, 0.3885, 0.2564, 0.3843, 0.2592, 0.3806, 0.2592, 0.3807, 0.2564, 0.3842, 0.2563, 0.3806, 0.2592, 0.375, 0.2592, 0.375, 0.2564, 0.3807, 0.2564, 0.3885, 0.2564, 0.3842, 0.2563, 0.3843, 0.2539, 0.3885, 0.2538, 0.3842, 0.2563, 0.3807, 0.2564, 0.3813, 0.2543, 0.3843, 0.2539, 0.3807, 0.2564, 0.375, 0.2564, 0.375, 0.2543, 0.3813, 0.2543, 0.1342, 0.638, 0.1314, 0.638, 0.1313, 0.5942, 0.1342, 0.5954, 0.1314, 0.638, 0.1288, 0.638, 0.1289, 0.5957, 0.1313, 0.5942, 0.1288, 0.638, 0.125, 0.638, 0.125, 0.5955, 0.1289, 0.5957, 0.1342, 0.5954, 0.1313, 0.5942, 0.1314, 0.5587, 0.1342, 0.5569, 0.1313, 0.5942, 0.1289, 0.5957, 0.1293, 0.565, 0.1314, 0.5587, 0.1289, 0.5957, 0.125, 0.5955, 0.125, 0.565, 0.1293, 0.565, 0.3813, 0.185, 0.3813, 0.25, 0.375, 0.185, 0.6115, 0.138, 0.6115, 0.09536, 0.6158, 0.09398, 0.6157, 0.138, 0.6115, 0.09536, 0.6115, 0.05691, 0.6157, 0.05878, 0.6158, 0.09398, 0.6115, 0.05691, 0.6115, 0.0, 0.6157, 0.0, 0.6157, 0.05878, 0.6157, 0.138, 0.6158, 0.09398, 0.6193, 0.09555, 0.6194, 0.138, 0.6158, 0.09398, 0.6157, 0.05878, 0.6187, 0.06499, 0.6193, 0.09555, 0.6157, 0.05878, 0.6157, 0.0, 0.6187, 0.0, 0.6187, 0.06499, 0.6115, 0.9908, 0.6157, 0.9908, 0.6158, 0.9937, 0.6115, 0.9936, 0.6157, 0.9908, 0.6194, 0.9908, 0.6193, 0.9936, 0.6158, 0.9937, 0.6194, 0.9908, 0.625, 0.9908, 0.625, 0.9936, 0.6193, 0.9936, 0.6115, 0.9936, 0.6158, 0.9937, 0.6157, 0.9961, 0.6115, 0.9962, 0.6158, 0.9937, 0.6193, 0.9936, 0.6187, 0.9957, 0.6157, 0.9961, 0.6193, 0.9936, 0.625, 0.9936, 0.625, 0.9957, 0.6187, 0.9957, 0.8658, 0.612, 0.8686, 0.612, 0.8687, 0.6558, 0.8658, 0.6546, 0.8686, 0.612, 0.8712, 0.612, 0.8711, 0.6543, 0.8687, 0.6558, 0.8712, 0.612, 0.875, 0.612, 0.875, 0.6545, 0.8711, 0.6543, 0.8658, 0.6546, 0.8687, 0.6558, 0.8686, 0.6913, 0.8658, 0.6931, 0.8687, 0.6558, 0.8711, 0.6543, 0.8707, 0.685, 0.8686, 0.6913, 0.8711, 0.6543, 0.875, 0.6545, 0.875, 0.685, 0.8707, 0.685, 0.6187, 0.06499, 0.6187, 0.0, 0.625, 0.06499, 0.1342, 0.612, 0.1342, 0.6546, 0.1313, 0.656, 0.1314, 0.612, 0.1342, 0.6546, 0.1342, 0.6931, 0.1314, 0.6912, 0.1313, 0.656, 0.1342, 0.6931, 0.1342, 0.75, 0.1314, 0.75, 0.1314, 0.6912, 0.1314, 0.612, 0.1313, 0.656, 0.1289, 0.6545, 0.1288, 0.612, 0.1313, 0.656, 0.1314, 0.6912, 0.1293, 0.685, 0.1289, 0.6545, 0.1314, 0.6912, 0.1314, 0.75, 0.1293, 0.75, 0.1293, 0.685, 0.3885, 0.9908, 0.3885, 0.9936, 0.3842, 0.9937, 0.3843, 0.9908, 0.3885, 0.9936, 0.3885, 0.9962, 0.3843, 0.9961, 0.3842, 0.9937, 0.3885, 0.9962, 0.3885, 1.0, 0.3843, 1.0, 0.3843, 0.9961, 0.3843, 0.9908, 0.3842, 0.9937, 0.3807, 0.9936, 0.3806, 0.9908, 0.3842, 0.9937, 0.3843, 0.9961, 0.3813, 0.9957, 0.3807, 0.9936, 0.3843, 0.9961, 0.3843, 1.0, 0.3813, 1.0, 0.3813, 0.9957, 0.3885, 0.138, 0.3843, 0.138, 0.3842, 0.09423, 0.3885, 0.09536, 0.3843, 0.138, 0.3806, 0.138, 0.3807, 0.09566, 0.3842, 0.09423, 0.3806, 0.138, 0.375, 0.138, 0.375, 0.09555, 0.3807, 0.09566, 0.3885, 0.09536, 0.3842, 0.09423, 0.3843, 0.05871, 0.3885, 0.05691, 0.3842, 0.09423, 0.3807, 0.09566, 0.3813, 0.06499, 0.3843, 0.05871, 0.3807, 0.09566, 0.375, 0.09555, 0.375, 0.06499, 0.3813, 0.06499, 0.1293, 0.685, 0.1293, 0.75, 0.125, 0.685, 0.1342, 0.638, 0.1342, 0.612, 0.1314, 0.612, 0.1314, 0.638, 0.1314, 0.638, 0.1314, 0.612, 0.1288, 0.612, 0.1288, 0.638, 0.1288, 0.638, 0.1288, 0.612, 0.125, 0.612, 0.125, 0.638, 0.3806, 0.112, 0.3806, 0.138, 0.3843, 0.138, 0.3843, 0.112, 0.3843, 0.112, 0.3843, 0.138, 0.3885, 0.138, 0.3885, 0.112, 0.3658, 0.638, 0.273, 0.638, 0.273, 0.6362, 0.2733, 0.5954, 0.3658, 0.5954, 0.3658, 0.5954, 0.2733, 0.5954, 0.2739, 0.5569, 0.3658, 0.5569, 0.3658, 0.5569, 0.2739, 0.5569, 0.2739, 0.5527, 0.2743, 0.5, 0.3658, 0.5, 0.3806, 0.4908, 0.3806, 0.3993, 0.3821, 0.3996, 0.3843, 0.3997, 0.3843, 0.4908, 0.3843, 0.4908, 0.3843, 0.3997, 0.3875, 0.3999, 0.3885, 0.3999, 0.3885, 0.4908, 0.6115, 0.638, 0.3885, 0.638, 0.3885, 0.5954, 0.6115, 0.5954, 0.6115, 0.5954, 0.3885, 0.5954, 0.3885, 0.5569, 0.6115, 0.5569, 0.6115, 0.5569, 0.3885, 0.5569, 0.3885, 0.4962, 0.6115, 0.4962, 0.6115, 0.4962, 0.3885, 0.4962, 0.3885, 0.4936, 0.6115, 0.4936, 0.6115, 0.4936, 0.3885, 0.4936, 0.3885, 0.4908, 0.6115, 0.4908, 0.3885, 0.9908, 0.6115, 0.9908, 0.6115, 0.9936, 0.3885, 0.9936, 0.3885, 0.9936, 0.6115, 0.9936, 0.6115, 0.9962, 0.3885, 0.9962, 0.3885, 0.9962, 0.6115, 0.9962, 0.6115, 1.0, 0.3885, 1.0, 0.3885, 0.05691, 0.6115, 0.05691, 0.6115, 0.09536, 0.3885, 0.09536, 0.3885, 0.09536, 0.6115, 0.09536, 0.6115, 0.138, 0.3885, 0.138, 0.6115, 0.7592, 0.3885, 0.7592, 0.3885, 0.7564, 0.6115, 0.7564, 0.6115, 0.7564, 0.3885, 0.7564, 0.3885, 0.7538, 0.6115, 0.7538, 0.6115, 0.7538, 0.3885, 0.7538, 0.3885, 0.6931, 0.6115, 0.6931, 0.6115, 0.6931, 0.3885, 0.6931, 0.3885, 0.6546, 0.6115, 0.6546, 0.6115, 0.6546, 0.3885, 0.6546, 0.3885, 0.612, 0.6115, 0.612, 0.6115, 0.2592, 0.3885, 0.2592, 0.3885, 0.2564, 0.6115, 0.2564, 0.6115, 0.2564, 0.3885, 0.2564, 0.3885, 0.2538, 0.6115, 0.2538, 0.6115, 0.2538, 0.3885, 0.2538, 0.3885, 0.1931, 0.6115, 0.1931, 0.6115, 0.1931, 0.3885, 0.1931, 0.3885, 0.1546, 0.6115, 0.1546, 0.6115, 0.1546, 0.3885, 0.1546, 0.3885, 0.112, 0.6115, 0.112, 0.6342, 0.612, 0.8658, 0.612, 0.8658, 0.6546, 0.6342, 0.6546, 0.6342, 0.6546, 0.8658, 0.6546, 0.8658, 0.6931, 0.6342, 0.6931, 0.6342, 0.6931, 0.8658, 0.6931, 0.8658, 0.75, 0.6342, 0.75, 0.6194, 0.7592, 0.6194, 0.9908, 0.6157, 0.9908, 0.6157, 0.9234, 0.6192, 0.9196, 0.6192, 0.9182, 0.6174, 0.9161, 0.6157, 0.9148, 0.6157, 0.7592, 0.6157, 0.7592, 0.6157, 0.9148, 0.614, 0.9135, 0.6115, 0.9121, 0.6115, 0.7592, 0.6342, 0.638, 0.6342, 0.612, 0.6314, 0.612, 0.6314, 0.638, 0.6314, 0.638, 0.6314, 0.612, 0.6288, 0.612, 0.6288, 0.638, 0.6288, 0.638, 0.6288, 0.612, 0.6194, 0.612, 0.6194, 0.638, 0.6194, 0.638, 0.6194, 0.612, 0.6157, 0.612, 0.6157, 0.638, 0.6157, 0.638, 0.6157, 0.612, 0.6115, 0.612, 0.6115, 0.638, 0.1342, 0.612, 0.2295, 0.612, 0.2288, 0.6546, 0.1342, 0.6546, 0.1342, 0.6546, 0.2288, 0.6546, 0.2286, 0.658, 0.228, 0.6931, 0.1342, 0.6931, 0.1342, 0.6931, 0.228, 0.6931, 0.2277, 0.7126, 0.2274, 0.75, 0.1342, 0.75, 0.3806, 0.9908, 0.3806, 0.8976, 0.3829, 0.8979, 0.3843, 0.898, 0.3843, 0.9908, 0.3843, 0.9908, 0.3843, 0.898, 0.3883, 0.8982, 0.3885, 0.8982, 0.3885, 0.9908, 0.8658, 0.612, 0.8658, 0.638, 0.8686, 0.638, 0.8686, 0.612, 0.8686, 0.612, 0.8686, 0.638, 0.8712, 0.638, 0.8712, 0.612, 0.8712, 0.612, 0.8712, 0.638, 0.875, 0.638, 0.875, 0.612, 0.6194, 0.138, 0.6194, 0.112, 0.6157, 0.112, 0.6157, 0.138, 0.6157, 0.138, 0.6157, 0.112, 0.6115, 0.112, 0.6115, 0.138, 0.8658, 0.638, 0.6342, 0.638, 0.6342, 0.5954, 0.8658, 0.5954, 0.8658, 0.5954, 0.6342, 0.5954, 0.6342, 0.5569, 0.8658, 0.5569, 0.8658, 0.5569, 0.6342, 0.5569, 0.6342, 0.5, 0.8658, 0.5, 0.6194, 0.2592, 0.6194, 0.4908, 0.6157, 0.4908, 0.6157, 0.3349, 0.6166, 0.3342, 0.6185, 0.3322, 0.6185, 0.3307, 0.6157, 0.3276, 0.6157, 0.2592, 0.6157, 0.2592, 0.6157, 0.3276, 0.6147, 0.3265, 0.6128, 0.3259, 0.6115, 0.3259, 0.6115, 0.2592, 0.3658, 0.612, 0.3658, 0.638, 0.3686, 0.638, 0.3686, 0.612, 0.3686, 0.612, 0.3686, 0.638, 0.3712, 0.638, 0.3712, 0.612, 0.3712, 0.612, 0.3712, 0.638, 0.3806, 0.638, 0.3806, 0.612, 0.3806, 0.612, 0.3806, 0.638, 0.3843, 0.638, 0.3843, 0.612, 0.3843, 0.612, 0.3843, 0.638, 0.3885, 0.638, 0.3885, 0.612, 0.3885, 0.2592, 0.6115, 0.2592, 0.5672, 0.3411, 0.5576, 0.3451, 0.5508, 0.3482, 0.5449, 0.3512, 0.5405, 0.3538, 0.5374, 0.3562, 0.5367, 0.357, 0.5284, 0.3556, 0.5193, 0.3552, 0.4938, 0.3552, 0.4846, 0.3557, 0.4762, 0.3571, 0.4691, 0.3592, 0.4689, 0.3593, 0.4663, 0.3585, 0.4611, 0.3573, 0.4549, 0.3564, 0.4482, 0.3557, 0.4014, 0.3522, 0.3946, 0.3518, 0.3885, 0.3518, 0.3145, 0.5916, 0.3145, 0.5816, 0.2934, 0.5816, 0.2934, 0.5916, 0.4566, 0.1584, 0.4566, 0.1684, 0.4914, 0.1684, 0.4914, 0.1584, 0.3342, 0.5916, 0.3342, 0.5816, 0.3145, 0.5816, 0.3145, 0.5916, 0.375, 0.5916, 0.375, 0.5816, 0.3342, 0.5816, 0.3342, 0.5916, 0.3885, 0.4908, 0.4702, 0.4181, 0.4751, 0.4177, 0.4812, 0.4166, 0.4882, 0.415, 0.4957, 0.413, 0.5258, 0.404, 0.5331, 0.4016, 0.5396, 0.3992, 0.5448, 0.3968, 0.5486, 0.3947, 0.5508, 0.3928, 0.5511, 0.3914, 0.5497, 0.3893, 0.553, 0.3862, 0.5542, 0.3826, 0.5542, 0.3815, 0.5558, 0.3836, 0.5585, 0.3858, 0.5617, 0.3876, 0.5654, 0.389, 0.5694, 0.3898, 0.5736, 0.3901, 0.5778, 0.3898, 0.5818, 0.389, 0.5855, 0.3876, 0.5887, 0.3858, 0.5914, 0.3836, 0.5934, 0.3811, 0.5946, 0.3783, 0.595, 0.3755, 0.5946, 0.3726, 0.5934, 0.3699, 0.5914, 0.3674, 0.5887, 0.3651, 0.5855, 0.3633, 0.5818, 0.362, 0.5778, 0.3611, 0.5736, 0.3609, 0.5694, 0.3611, 0.5654, 0.362, 0.5617, 0.3633, 0.5585, 0.3651, 0.5558, 0.3674, 0.5542, 0.3695, 0.5542, 0.3688, 0.5534, 0.3665, 0.5562, 0.3615, 0.5612, 0.3598, 0.5684, 0.357, 0.5963, 0.3453, 0.6032, 0.3422, 0.609, 0.3392, 0.6115, 0.3377, 0.6115, 0.4908, 0.4355, 0.5916, 0.4355, 0.5816, 0.4158, 0.5816, 0.4158, 0.5916, 0.6115, 0.9908, 0.5675, 0.9092, 0.5855, 0.9167, 0.5925, 0.9194, 0.5992, 0.9217, 0.6052, 0.9234, 0.6101, 0.9243, 0.6115, 0.9244, 0.4566, 0.5916, 0.4566, 0.5816, 0.4355, 0.5816, 0.4355, 0.5916, 0.4158, 0.5916, 0.4158, 0.5816, 0.375, 0.5816, 0.375, 0.5916, 0.3145, 0.5842, 0.3145, 0.5816, 0.2934, 0.5816, 0.2934, 0.584, 0.5645, 0.1655, 0.5645, 0.1684, 0.5842, 0.1684, 0.5842, 0.1655, 0.5798, 0.1655, 0.4566, 0.1655, 0.4566, 0.1684, 0.5434, 0.1684, 0.5434, 0.1655, 0.3342, 0.5845, 0.3342, 0.5816, 0.3145, 0.5816, 0.3145, 0.5842, 0.326, 0.5845, 0.6115, 0.3377, 0.6134, 0.3366, 0.6157, 0.3349, 0.6157, 0.4908, 0.6115, 0.4908, 0.375, 0.5845, 0.375, 0.5816, 0.3342, 0.5816, 0.3342, 0.5845, 0.6115, 0.3259, 0.6092, 0.326, 0.6047, 0.3269, 0.5993, 0.3284, 0.5928, 0.3306, 0.5856, 0.3334, 0.5672, 0.3411, 0.6115, 0.2592, 0.4355, 0.5845, 0.4355, 0.5816, 0.4158, 0.5816, 0.4158, 0.5845, 0.5434, 0.1655, 0.5434, 0.1684, 0.5645, 0.1684, 0.5645, 0.1655, 0.6115, 0.9244, 0.6136, 0.9244, 0.6154, 0.9238, 0.6157, 0.9234, 0.6157, 0.9908, 0.6115, 0.9908, 0.4566, 0.5845, 0.4566, 0.5816, 0.4355, 0.5816, 0.4355, 0.5845, 0.6115, 0.9121, 0.6091, 0.9106, 0.6031, 0.9076, 0.5964, 0.9046, 0.5684, 0.8929, 0.5615, 0.8901, 0.5563, 0.8884, 0.5536, 0.8834, 0.5544, 0.8812, 0.5544, 0.8808, 0.5558, 0.8826, 0.5585, 0.8849, 0.5617, 0.8867, 0.5654, 0.888, 0.5694, 0.8889, 0.5736, 0.8891, 0.5778, 0.8889, 0.5818, 0.888, 0.5855, 0.8867, 0.5887, 0.8849, 0.5914, 0.8826, 0.5934, 0.8801, 0.5946, 0.8774, 0.595, 0.8745, 0.5946, 0.8717, 0.5934, 0.8689, 0.5914, 0.8664, 0.5887, 0.8642, 0.5855, 0.8624, 0.5818, 0.861, 0.5778, 0.8602, 0.5736, 0.8599, 0.5694, 0.8602, 0.5654, 0.861, 0.5617, 0.8624, 0.5585, 0.8642, 0.5558, 0.8664, 0.5544, 0.8683, 0.5544, 0.8674, 0.5532, 0.8638, 0.55, 0.8608, 0.5513, 0.8587, 0.5511, 0.8573, 0.5489, 0.8554, 0.545, 0.8532, 0.5396, 0.8508, 0.533, 0.8483, 0.5258, 0.846, 0.4957, 0.837, 0.4883, 0.8349, 0.4813, 0.8333, 0.475, 0.8323, 0.4699, 0.8318, 0.3885, 0.7592, 0.6115, 0.7592, 0.5842, 0.1655, 0.5842, 0.1684, 0.6104, 0.1684, 0.6104, 0.1655, 0.4158, 0.5845, 0.4158, 0.5816, 0.375, 0.5816, 0.375, 0.5845, 0.5434, 0.1845, 0.5434, 0.1684, 0.4566, 0.1684, 0.4566, 0.1845, 0.3885, 0.3833, 0.3849, 0.3838, 0.3843, 0.384, 0.3843, 0.3675, 0.3857, 0.3678, 0.3885, 0.3682, 0.2612, 0.5954, 0.2616, 0.638, 0.2396, 0.638, 0.24, 0.5954, 0.3843, 0.8503, 0.3821, 0.8504, 0.3806, 0.8507, 0.3806, 0.7592, 0.3843, 0.7592, 0.2739, 0.6931, 0.2733, 0.6546, 0.3658, 0.6546, 0.3658, 0.6931, 0.3843, 0.384, 0.3806, 0.3848, 0.3806, 0.3667, 0.3843, 0.3675, 0.2606, 0.5569, 0.2612, 0.5943, 0.2612, 0.5954, 0.24, 0.5954, 0.2404, 0.5782, 0.2408, 0.5569, 0.2743, 0.75, 0.2739, 0.6973, 0.2739, 0.6931, 0.3658, 0.6931, 0.3658, 0.75, 0.2598, 0.5, 0.26, 0.5168, 0.2606, 0.5569, 0.2408, 0.5569, 0.2417, 0.5015, 0.2417, 0.5, 0.2733, 0.6546, 0.273, 0.6138, 0.273, 0.612, 0.3658, 0.612, 0.3658, 0.6546, 0.3885, 0.8501, 0.3875, 0.8501, 0.3843, 0.8503, 0.3843, 0.7592, 0.3885, 0.7592, 0.273, 0.612, 0.273, 0.638, 0.3658, 0.638, 0.3658, 0.612, 0.375, 0.5942, 0.375, 0.5835, 0.351, 0.5851, 0.3422, 0.5863, 0.3422, 0.5914, 0.351, 0.5926, 0.3843, 0.352, 0.3829, 0.3521, 0.3806, 0.3524, 0.3806, 0.2592, 0.3843, 0.2592, 0.4078, 0.168, 0.4078, 0.1543, 0.3837, 0.1547, 0.375, 0.1551, 0.375, 0.1672, 0.3837, 0.1677, 0.4406, 0.1543, 0.4406, 0.168, 0.5594, 0.168, 0.5594, 0.1543, 0.5764, 0.582, 0.5764, 0.5957, 0.5922, 0.5957, 0.5922, 0.582, 0.875, 0.5957, 0.875, 0.582, 0.8537, 0.582, 0.8548, 0.5849, 0.8548, 0.5957, 0.4406, 0.5957, 0.4406, 0.582, 0.4236, 0.582, 0.4236, 0.5957, 0.4236, 0.5957, 0.4236, 0.582, 0.4149, 0.582, 0.4078, 0.5822, 0.4078, 0.5954, 0.4149, 0.5957, 0.3843, 0.8825, 0.3806, 0.8833, 0.3806, 0.8652, 0.3843, 0.866, 0.2274, 0.5, 0.2277, 0.5374, 0.228, 0.5569, 0.1342, 0.5569, 0.1342, 0.5, 0.2408, 0.6931, 0.2404, 0.6718, 0.24, 0.6546, 0.2612, 0.6546, 0.2612, 0.6557, 0.2606, 0.6931, 0.2288, 0.5954, 0.2295, 0.638, 0.1342, 0.638, 0.1342, 0.5954, 0.3422, 0.5914, 0.3422, 0.5863, 0.3366, 0.5872, 0.3323, 0.5895, 0.3323, 0.5881, 0.3366, 0.5905, 0.1736, 0.587, 0.1736, 0.5906, 0.1763, 0.5905, 0.1867, 0.5881, 0.1867, 0.5895, 0.1763, 0.5872, 0.1578, 0.5845, 0.1578, 0.5931, 0.1636, 0.5926, 0.1736, 0.5906, 0.1736, 0.587, 0.1636, 0.5851, 0.5594, 0.582, 0.5594, 0.5957, 0.5764, 0.5957, 0.5764, 0.582, 0.5594, 0.1543, 0.5594, 0.168, 0.5764, 0.168, 0.5764, 0.1543, 0.4078, 0.5954, 0.4078, 0.5822, 0.399, 0.5823, 0.3755, 0.5834, 0.375, 0.5835, 0.375, 0.5942, 0.3755, 0.5942, 0.399, 0.5953, 0.5922, 0.1543, 0.5922, 0.168, 0.625, 0.168, 0.625, 0.1543, 0.4406, 0.168, 0.4406, 0.1543, 0.4236, 0.1543, 0.4236, 0.168, 0.4236, 0.168, 0.4236, 0.1543, 0.4081, 0.1543, 0.4078, 0.1543, 0.4078, 0.168, 0.4081, 0.168, 0.5922, 0.582, 0.5922, 0.5957, 0.5937, 0.5957, 0.5937, 0.5849, 0.5947, 0.582, 0.2417, 0.75, 0.2417, 0.7485, 0.2408, 0.6931, 0.2606, 0.6931, 0.26, 0.7332, 0.2598, 0.75, 0.3885, 0.3518, 0.3883, 0.3518, 0.3843, 0.352, 0.3843, 0.2592, 0.3885, 0.2592, 0.5764, 0.1543, 0.5764, 0.168, 0.5922, 0.168, 0.5922, 0.1543, 0.125, 0.5828, 0.125, 0.5949, 0.1427, 0.5942, 0.1578, 0.5931, 0.1578, 0.5845, 0.1427, 0.5834, 0.228, 0.5569, 0.2286, 0.592, 0.2288, 0.5954, 0.1342, 0.5954, 0.1342, 0.5569, 0.4406, 0.582, 0.4406, 0.5957, 0.5594, 0.5957, 0.5594, 0.582, 0.24, 0.6546, 0.2396, 0.612, 0.2616, 0.612, 0.2612, 0.6546, 0.3885, 0.8818, 0.3857, 0.8822, 0.3843, 0.8825, 0.3843, 0.866, 0.3849, 0.8662, 0.3885, 0.8667, 0.2396, 0.612, 0.2396, 0.638, 0.2616, 0.638, 0.2616, 0.612, 0.4587, 0.8716, 0.4587, 0.8766, 0.4584, 0.8766, 0.4521, 0.8767, 0.4454, 0.877, 0.3985, 0.8806, 0.3919, 0.8812, 0.3885, 0.8818, 0.3885, 0.8667, 0.3911, 0.8671, 0.3977, 0.8678, 0.4446, 0.8713, 0.4513, 0.8717, 0.4577, 0.8717, 0.4687, 0.8908, 0.469, 0.8909, 0.4762, 0.8931, 0.4847, 0.8944, 0.4938, 0.8949, 0.5193, 0.8949, 0.5284, 0.8944, 0.5363, 0.8932, 0.5366, 0.8935, 0.54, 0.896, 0.5449, 0.899, 0.5509, 0.902, 0.5575, 0.905, 0.5675, 0.9092, 0.6115, 0.9908, 0.3885, 0.9908, 0.3885, 0.8982, 0.3946, 0.8982, 0.4014, 0.8978, 0.4482, 0.8943, 0.4549, 0.8936, 0.4611, 0.8927, 0.4663, 0.8915, 0.551, 0.8868, 0.5532, 0.8847, 0.5536, 0.8834, 0.5563, 0.8884, 0.5548, 0.8879, 0.4666, 0.1555, 0.4666, 0.1667, 0.5334, 0.1667, 0.5334, 0.1555, 0.8265, 0.5833, 0.8133, 0.5833, 0.8133, 0.5945, 0.826, 0.5945, 0.826, 0.5923, 0.8133, 0.5945, 0.8133, 0.5833, 0.7917, 0.5833, 0.7917, 0.5945, 0.8052, 0.5945, 0.125, 0.5802, 0.125, 0.5833, 0.1267, 0.5833, 0.1266, 0.5802, 0.5334, 0.1555, 0.5334, 0.1667, 0.5571, 0.1667, 0.5571, 0.1555, 0.4589, 0.3733, 0.4589, 0.3784, 0.4576, 0.3783, 0.4513, 0.3783, 0.4446, 0.3787, 0.3977, 0.3822, 0.3911, 0.3829, 0.3885, 0.3833, 0.3885, 0.3682, 0.3919, 0.3687, 0.3985, 0.3694, 0.4454, 0.373, 0.4521, 0.3733, 0.4585, 0.3734, 0.4688, 0.3921, 0.4691, 0.3923, 0.4762, 0.3944, 0.4846, 0.3958, 0.4938, 0.3963, 0.4998, 0.3963, 0.4874, 0.4, 0.4801, 0.4024, 0.4736, 0.4048, 0.4684, 0.4072, 0.4646, 0.4093, 0.4624, 0.4112, 0.4621, 0.4126, 0.465, 0.4171, 0.4667, 0.4179, 0.4702, 0.4181, 0.3885, 0.4908, 0.3885, 0.3999, 0.3938, 0.3999, 0.4006, 0.3995, 0.4474, 0.3959, 0.4541, 0.3953, 0.4603, 0.3943, 0.4655, 0.3932, 0.5534, 0.3665, 0.553, 0.3653, 0.5507, 0.3631, 0.5547, 0.362, 0.5562, 0.3615, 0.7471, 0.5816, 0.7463, 0.5793, 0.7473, 0.5759, 0.7066, 0.5759, 0.7066, 0.5816, 0.5334, 0.1698, 0.5334, 0.1667, 0.4666, 0.1667, 0.4666, 0.1698, 0.4924, 0.1741, 0.4916, 0.1707, 0.4914, 0.1684, 0.4566, 0.1684, 0.4566, 0.1741, 0.6688, 0.5845, 0.6688, 0.5816, 0.6658, 0.5816, 0.6658, 0.5845, 0.5571, 0.1555, 0.5571, 0.1667, 0.5786, 0.1667, 0.5777, 0.1577, 0.5777, 0.1555, 0.1267, 0.5833, 0.125, 0.5833, 0.125, 0.5945, 0.1267, 0.5945, 0.6688, 0.5816, 0.6717, 0.5696, 0.6732, 0.5655, 0.6657, 0.5655, 0.6658, 0.5816, 0.7188, 0.8276, 0.7188, 0.864, 0.75, 0.864, 0.75, 0.8276, 0.7893, 0.5833, 0.7893, 0.5945, 0.7917, 0.5945, 0.7917, 0.5833, 0.7137, 0.5833, 0.715, 0.5802, 0.7083, 0.5802, 0.7083, 0.5833, 0.625, 0.8276, 0.625, 0.864, 0.6562, 0.864, 0.6562, 0.8276, 0.6562, 0.8276, 0.6562, 0.864, 0.6875, 0.864, 0.6875, 0.8276, 0.2188, 0.8276, 0.2188, 0.864, 0.25, 0.864, 0.25, 0.8276, 0.7812, 0.8276, 0.7812, 0.864, 0.8125, 0.864, 0.8125, 0.8276, 0.75, 0.8276, 0.75, 0.864, 0.7812, 0.864, 0.7812, 0.8276, 0.8438, 0.8276, 0.8438, 0.864, 0.875, 0.864, 0.875, 0.8276, 0.4688, 0.8276, 0.4688, 0.864, 0.5, 0.864, 0.5, 0.8276, 0.1562, 0.8276, 0.1562, 0.864, 0.1875, 0.864, 0.1875, 0.8276, 0.5, 0.8276, 0.5, 0.864, 0.5312, 0.864, 0.5312, 0.8276, 0.875, 0.8276, 0.875, 0.864, 0.9062, 0.864, 0.9062, 0.8276, 0.4062, 0.8276, 0.4062, 0.864, 0.4375, 0.864, 0.4375, 0.8276, 0.9062, 0.8276, 0.9062, 0.864, 0.9322, 0.864, 0.9294, 0.8561, 0.9294, 0.8276, 0.5938, 0.8276, 0.5938, 0.864, 0.625, 0.864, 0.625, 0.8276, 0.09375, 0.8276, 0.09375, 0.864, 0.125, 0.864, 0.125, 0.8276, 0.1875, 0.8276, 0.1875, 0.864, 0.2188, 0.864, 0.2188, 0.8276, 0.5625, 0.8276, 0.5625, 0.864, 0.5938, 0.864, 0.5938, 0.8276, 0.375, 0.8276, 0.375, 0.864, 0.4062, 0.864, 0.4062, 0.8276, 0.3125, 0.8276, 0.3125, 0.864, 0.3438, 0.864, 0.3438, 0.8276, 0.8125, 0.8276, 0.8125, 0.864, 0.8438, 0.864, 0.8438, 0.8276, 0.25, 0.8276, 0.25, 0.864, 0.2812, 0.864, 0.2812, 0.8276, 0.6875, 0.8276, 0.6875, 0.864, 0.7188, 0.864, 0.7188, 0.8276, 0.4375, 0.8276, 0.4375, 0.864, 0.4688, 0.864, 0.4688, 0.8276, 0.09375, 0.864, 0.09375, 0.8276, 0.07056, 0.8276, 0.07056, 0.8561, 0.06783, 0.864, 0.5312, 0.8276, 0.5312, 0.864, 0.5625, 0.864, 0.5625, 0.8276, 0.2812, 0.8276, 0.2812, 0.864, 0.3125, 0.864, 0.3125, 0.8276, 0.125, 0.8276, 0.125, 0.864, 0.1562, 0.864, 0.1562, 0.8276, 0.3438, 0.8276, 0.3438, 0.864, 0.375, 0.864, 0.375, 0.8276])
me_cube.use_remesh_preserve_volume = False
me_cube.use_remesh_preserve_attributes = False
me_cube.use_mirror_vertex_groups = False
me_cube.update()

# ---- objects
ob_mur = bpy.data.objects.new('Mur', me_cube)

# ---- transforms, parenting, visibility, modifiers, constraints
ob_mur.location = (0.0, 2.627, 5.155)
ob_mur.scale = (1.245, 1.245, 1.245)
ob_mur.lock_rotations_4d = False
ob_mur.empty_display_type = 'ARROWS'
ob_mur.lineart.crease_threshold = 0.0
_m = ob_mur.modifiers.new('Auto Smooth', 'NODES')
_m.node_group = ng_auto_smooth
_gi = [s.identifier for s in ng_auto_smooth.interface.items_tree if s.item_type == 'SOCKET' and s.in_out == 'INPUT']
_m[_gi[1]] = 0.5236  # Angle

# ---- collection membership
col_collection.objects.link(ob_mur)

# ---- scene / render settings (as saved in the file)
scene.frame_start = 1; scene.frame_end = 250; scene.frame_set(1)
scene.render.engine = 'BLENDER_EEVEE_NEXT'
scene.cycles.use_denoising = False
scene.cycles.samples = 128
scene.cycles.sampling_pattern = 'TABULATED_SOBOL'
scene.cycles.use_adaptive_sampling = False
scene.cycles.use_light_tree = False
scene.eevee.use_raytracing = True
scene.view_settings.view_transform = 'Filmic'
bpy.context.view_layer.update()

# ---- added for rendering (the .blend has no active camera and no usable light): camera, sun
cam_auto = bpy.data.cameras.new('AutoCamera')
cam_auto.lens = 50.0
cam_auto.sensor_width = 36.0
cam_auto.clip_end = 1000.0
ob_auto_camera = bpy.data.objects.new('AutoCamera', cam_auto)
scene.collection.objects.link(ob_auto_camera)
ob_auto_camera.location = (16.7675, -17.4944, 18.569)
ob_auto_camera.rotation_euler = (1.09748, -7.21219e-08, 0.694738)
scene.camera = ob_auto_camera
light_auto_sun = bpy.data.lights.new('AutoSun', 'SUN')
light_auto_sun.energy = 3.0
light_auto_sun.angle = 0.0523599
ob_auto_sun = bpy.data.objects.new('AutoSun', light_auto_sun)
scene.collection.objects.link(ob_auto_sun)
ob_auto_sun.rotation_euler = (0.872665, 0.174533, 0.523599)
bpy.context.view_layer.update()
